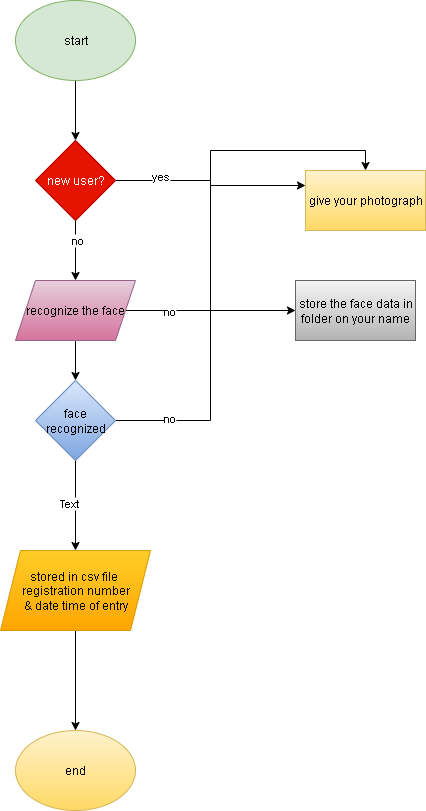

The diagram above was exported from draw.io. Its source (the exported page's mxGraphModel, read from the mxfile embedded in the PNG):
<mxGraphModel dx="1585" dy="860" grid="1" gridSize="10" guides="1" tooltips="1" connect="1" arrows="1" fold="1" page="1" pageScale="1" pageWidth="850" pageHeight="1100" math="0" shadow="0">
  <root>
    <mxCell id="0" />
    <mxCell id="1" parent="0" />
    <mxCell id="WcDnD145I9fc04GmqPSU-10" style="edgeStyle=orthogonalEdgeStyle;rounded=0;orthogonalLoop=1;jettySize=auto;html=1;exitX=0.5;exitY=1;exitDx=0;exitDy=0;entryX=0.5;entryY=0;entryDx=0;entryDy=0;" edge="1" parent="1" source="WcDnD145I9fc04GmqPSU-1" target="WcDnD145I9fc04GmqPSU-4">
      <mxGeometry relative="1" as="geometry" />
    </mxCell>
    <mxCell id="WcDnD145I9fc04GmqPSU-1" value="start" style="ellipse;whiteSpace=wrap;html=1;fillColor=#d5e8d4;strokeColor=#82b366;" vertex="1" parent="1">
      <mxGeometry x="280" y="10" width="120" height="80" as="geometry" />
    </mxCell>
    <mxCell id="WcDnD145I9fc04GmqPSU-2" value="end" style="ellipse;whiteSpace=wrap;html=1;fillColor=#fff2cc;gradientColor=#ffd966;strokeColor=#d6b656;" vertex="1" parent="1">
      <mxGeometry x="280" y="740" width="120" height="80" as="geometry" />
    </mxCell>
    <mxCell id="WcDnD145I9fc04GmqPSU-3" style="edgeStyle=orthogonalEdgeStyle;rounded=0;orthogonalLoop=1;jettySize=auto;html=1;exitX=0.5;exitY=1;exitDx=0;exitDy=0;" edge="1" parent="1" source="WcDnD145I9fc04GmqPSU-1" target="WcDnD145I9fc04GmqPSU-1">
      <mxGeometry relative="1" as="geometry" />
    </mxCell>
    <mxCell id="WcDnD145I9fc04GmqPSU-11" style="edgeStyle=orthogonalEdgeStyle;rounded=0;orthogonalLoop=1;jettySize=auto;html=1;exitX=0.5;exitY=1;exitDx=0;exitDy=0;entryX=0.5;entryY=0;entryDx=0;entryDy=0;" edge="1" parent="1" source="WcDnD145I9fc04GmqPSU-4" target="WcDnD145I9fc04GmqPSU-5">
      <mxGeometry relative="1" as="geometry" />
    </mxCell>
    <mxCell id="WcDnD145I9fc04GmqPSU-24" value="no" style="edgeLabel;html=1;align=center;verticalAlign=middle;resizable=0;points=[];" vertex="1" connectable="0" parent="WcDnD145I9fc04GmqPSU-11">
      <mxGeometry x="-0.3765" y="1" relative="1" as="geometry">
        <mxPoint as="offset" />
      </mxGeometry>
    </mxCell>
    <mxCell id="WcDnD145I9fc04GmqPSU-18" style="edgeStyle=orthogonalEdgeStyle;rounded=0;orthogonalLoop=1;jettySize=auto;html=1;exitX=1;exitY=0.5;exitDx=0;exitDy=0;entryX=0;entryY=0.25;entryDx=0;entryDy=0;" edge="1" parent="1" source="WcDnD145I9fc04GmqPSU-4" target="WcDnD145I9fc04GmqPSU-8">
      <mxGeometry relative="1" as="geometry" />
    </mxCell>
    <mxCell id="WcDnD145I9fc04GmqPSU-23" value="yes" style="edgeLabel;html=1;align=center;verticalAlign=middle;resizable=0;points=[];" vertex="1" connectable="0" parent="WcDnD145I9fc04GmqPSU-18">
      <mxGeometry x="-0.548" y="5" relative="1" as="geometry">
        <mxPoint as="offset" />
      </mxGeometry>
    </mxCell>
    <mxCell id="WcDnD145I9fc04GmqPSU-4" value="new user?" style="rhombus;whiteSpace=wrap;html=1;fillColor=#e51400;fontColor=#ffffff;strokeColor=#B20000;" vertex="1" parent="1">
      <mxGeometry x="300" y="150" width="80" height="80" as="geometry" />
    </mxCell>
    <mxCell id="WcDnD145I9fc04GmqPSU-15" style="edgeStyle=orthogonalEdgeStyle;rounded=0;orthogonalLoop=1;jettySize=auto;html=1;exitX=0.5;exitY=1;exitDx=0;exitDy=0;entryX=0.5;entryY=0;entryDx=0;entryDy=0;" edge="1" parent="1" source="WcDnD145I9fc04GmqPSU-5" target="WcDnD145I9fc04GmqPSU-14">
      <mxGeometry relative="1" as="geometry" />
    </mxCell>
    <mxCell id="WcDnD145I9fc04GmqPSU-19" style="edgeStyle=orthogonalEdgeStyle;rounded=0;orthogonalLoop=1;jettySize=auto;html=1;exitX=1;exitY=0.5;exitDx=0;exitDy=0;entryX=0;entryY=0.5;entryDx=0;entryDy=0;" edge="1" parent="1" source="WcDnD145I9fc04GmqPSU-5" target="WcDnD145I9fc04GmqPSU-9">
      <mxGeometry relative="1" as="geometry" />
    </mxCell>
    <mxCell id="WcDnD145I9fc04GmqPSU-22" value="no" style="edgeLabel;html=1;align=center;verticalAlign=middle;resizable=0;points=[];" vertex="1" connectable="0" parent="WcDnD145I9fc04GmqPSU-19">
      <mxGeometry x="-0.492" relative="1" as="geometry">
        <mxPoint as="offset" />
      </mxGeometry>
    </mxCell>
    <mxCell id="WcDnD145I9fc04GmqPSU-5" value="recognize the face" style="shape=parallelogram;perimeter=parallelogramPerimeter;whiteSpace=wrap;html=1;fixedSize=1;fillColor=#e6d0de;gradientColor=#d5739d;strokeColor=#996185;" vertex="1" parent="1">
      <mxGeometry x="280" y="290" width="120" height="60" as="geometry" />
    </mxCell>
    <mxCell id="WcDnD145I9fc04GmqPSU-8" value="give your photograph" style="rounded=0;whiteSpace=wrap;html=1;fillColor=#fff2cc;gradientColor=#ffd966;strokeColor=#d6b656;" vertex="1" parent="1">
      <mxGeometry x="570" y="180" width="120" height="60" as="geometry" />
    </mxCell>
    <mxCell id="WcDnD145I9fc04GmqPSU-9" value="store the face data in folder on your name" style="rounded=0;whiteSpace=wrap;html=1;fillColor=#f5f5f5;gradientColor=#b3b3b3;strokeColor=#666666;" vertex="1" parent="1">
      <mxGeometry x="560" y="290" width="120" height="60" as="geometry" />
    </mxCell>
    <mxCell id="WcDnD145I9fc04GmqPSU-21" style="edgeStyle=orthogonalEdgeStyle;rounded=0;orthogonalLoop=1;jettySize=auto;html=1;exitX=1;exitY=0.5;exitDx=0;exitDy=0;entryX=0.5;entryY=0;entryDx=0;entryDy=0;" edge="1" parent="1" source="WcDnD145I9fc04GmqPSU-14" target="WcDnD145I9fc04GmqPSU-8">
      <mxGeometry relative="1" as="geometry" />
    </mxCell>
    <mxCell id="WcDnD145I9fc04GmqPSU-31" value="no" style="edgeLabel;html=1;align=center;verticalAlign=middle;resizable=0;points=[];" vertex="1" connectable="0" parent="WcDnD145I9fc04GmqPSU-21">
      <mxGeometry x="-0.8029" y="3" relative="1" as="geometry">
        <mxPoint as="offset" />
      </mxGeometry>
    </mxCell>
    <mxCell id="WcDnD145I9fc04GmqPSU-28" value="" style="edgeStyle=orthogonalEdgeStyle;rounded=0;orthogonalLoop=1;jettySize=auto;html=1;" edge="1" parent="1" source="WcDnD145I9fc04GmqPSU-14" target="WcDnD145I9fc04GmqPSU-26">
      <mxGeometry relative="1" as="geometry" />
    </mxCell>
    <mxCell id="WcDnD145I9fc04GmqPSU-32" value="Text" style="edgeLabel;html=1;align=center;verticalAlign=middle;resizable=0;points=[];" vertex="1" connectable="0" parent="WcDnD145I9fc04GmqPSU-28">
      <mxGeometry x="-0.0505" y="-7" relative="1" as="geometry">
        <mxPoint y="-1" as="offset" />
      </mxGeometry>
    </mxCell>
    <mxCell id="WcDnD145I9fc04GmqPSU-14" value="face recognized" style="rhombus;whiteSpace=wrap;html=1;fillColor=#dae8fc;gradientColor=#7ea6e0;strokeColor=#6c8ebf;" vertex="1" parent="1">
      <mxGeometry x="300" y="390" width="80" height="80" as="geometry" />
    </mxCell>
    <mxCell id="WcDnD145I9fc04GmqPSU-29" value="" style="edgeStyle=orthogonalEdgeStyle;rounded=0;orthogonalLoop=1;jettySize=auto;html=1;" edge="1" parent="1" source="WcDnD145I9fc04GmqPSU-26" target="WcDnD145I9fc04GmqPSU-2">
      <mxGeometry relative="1" as="geometry" />
    </mxCell>
    <mxCell id="WcDnD145I9fc04GmqPSU-26" value="stored in csv file&amp;nbsp;&lt;div&gt;registration numbe&lt;span style=&quot;background-color: transparent; color: light-dark(rgb(0, 0, 0), rgb(255, 255, 255));&quot;&gt;r&lt;/span&gt;&lt;/div&gt;&lt;div&gt;&lt;span style=&quot;background-color: transparent; color: light-dark(rgb(0, 0, 0), rgb(255, 255, 255));&quot;&gt;&amp;amp; date time of entry&lt;/span&gt;&lt;/div&gt;" style="shape=parallelogram;perimeter=parallelogramPerimeter;whiteSpace=wrap;html=1;fixedSize=1;fillColor=#ffcd28;gradientColor=#ffa500;strokeColor=#d79b00;" vertex="1" parent="1">
      <mxGeometry x="265" y="560" width="150" height="80" as="geometry" />
    </mxCell>
  </root>
</mxGraphModel>